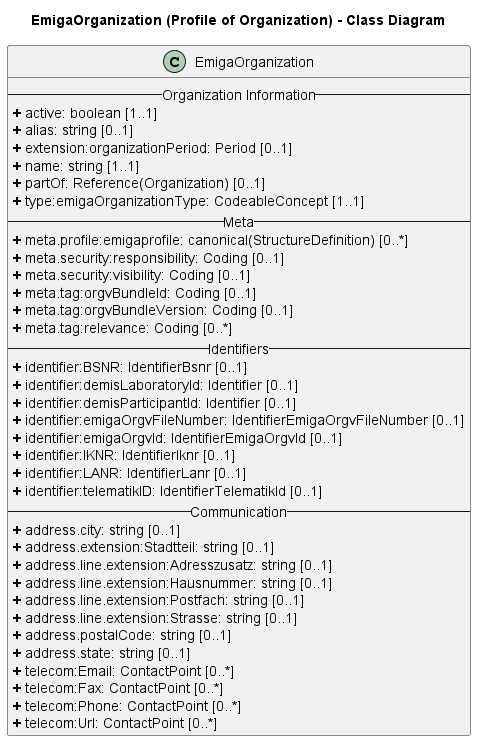

The diagram above was rendered by PlantUML. Its source (embedded in the PNG):
@startuml
skinparam linetype ortho

title EmigaOrganization (Profile of Organization) - Class Diagram

' Main Class
class EmigaOrganization{
-- Organization Information --
<b>+</b> active: boolean [1..1]
<b>+</b> alias: string [0..1]
<b>+</b> extension:organizationPeriod: Period [0..1]
<b>+</b> name: string [1..1]
<b>+</b> partOf: Reference(Organization) [0..1]
<b>+</b> type:emigaOrganizationType: CodeableConcept [1..1]
-- Meta --
<b>+</b> meta.profile:emigaprofile: canonical(StructureDefinition) [0..*]
<b>+</b> meta.security:responsibility: Coding [0..1]
<b>+</b> meta.security:visibility: Coding [0..1]
<b>+</b> meta.tag:orgvBundleId: Coding [0..1]
<b>+</b> meta.tag:orgvBundleVersion: Coding [0..1]
<b>+</b> meta.tag:relevance: Coding [0..*]
-- Identifiers --
<b>+</b> identifier:BSNR: IdentifierBsnr [0..1] 
<b>+</b> identifier:demisLaboratoryId: Identifier [0..1]
<b>+</b> identifier:demisParticipantId: Identifier [0..1]
<b>+</b> identifier:emigaOrgvFileNumber: IdentifierEmigaOrgvFileNumber [0..1]
<b>+</b> identifier:emigaOrgvId: IdentifierEmigaOrgvId [0..1]
<b>+</b> identifier:IKNR: IdentifierIknr [0..1]
<b>+</b> identifier:LANR: IdentifierLanr [0..1]
<b>+</b> identifier:telematikID: IdentifierTelematikId [0..1]
-- Communication --
<b>+</b> address.city: string [0..1]
<b>+</b> address.extension:Stadtteil: string [0..1]
<b>+</b> address.line.extension:Adresszusatz: string [0..1]
<b>+</b> address.line.extension:Hausnummer: string [0..1]
<b>+</b> address.line.extension:Postfach: string [0..1]
<b>+</b> address.line.extension:Strasse: string [0..1]
<b>+</b> address.postalCode: string [0..1]
<b>+</b> address.state: string [0..1]
<b>+</b> telecom:Email: ContactPoint [0..*]
<b>+</b> telecom:Fax: ContactPoint [0..*]
<b>+</b> telecom:Phone: ContactPoint [0..*]
<b>+</b> telecom:Url: ContactPoint [0..*]
}
@enduml